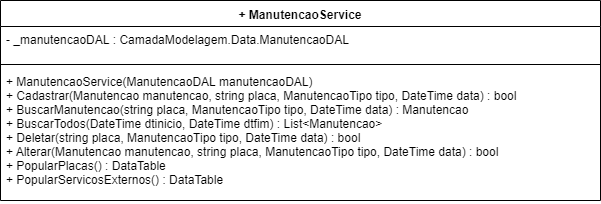

The diagram above was exported from draw.io. Its source (the exported page's mxGraphModel, read from the mxfile embedded in the PNG):
<mxGraphModel dx="984" dy="349" grid="1" gridSize="10" guides="1" tooltips="1" connect="1" arrows="1" fold="1" page="1" pageScale="1" pageWidth="1169" pageHeight="827" math="0" shadow="0">
  <root>
    <mxCell id="0" />
    <mxCell id="1" parent="0" />
    <mxCell id="MYMX8F3CuHnzxPZbWVWI-5" value="+ ManutencaoService" style="swimlane;fontStyle=1;align=center;verticalAlign=top;childLayout=stackLayout;horizontal=1;startSize=26;horizontalStack=0;resizeParent=1;resizeParentMax=0;resizeLast=0;collapsible=1;marginBottom=0;" parent="1" vertex="1">
      <mxGeometry x="10" y="70" width="600" height="200" as="geometry" />
    </mxCell>
    <mxCell id="MYMX8F3CuHnzxPZbWVWI-6" value="- _manutencaoDAL : CamadaModelagem.Data.ManutencaoDAL" style="text;strokeColor=none;fillColor=none;align=left;verticalAlign=top;spacingLeft=4;spacingRight=4;overflow=hidden;rotatable=0;points=[[0,0.5],[1,0.5]];portConstraint=eastwest;" parent="MYMX8F3CuHnzxPZbWVWI-5" vertex="1">
      <mxGeometry y="26" width="600" height="34" as="geometry" />
    </mxCell>
    <mxCell id="MYMX8F3CuHnzxPZbWVWI-7" value="" style="line;strokeWidth=1;fillColor=none;align=left;verticalAlign=middle;spacingTop=-1;spacingLeft=3;spacingRight=3;rotatable=0;labelPosition=right;points=[];portConstraint=eastwest;" parent="MYMX8F3CuHnzxPZbWVWI-5" vertex="1">
      <mxGeometry y="60" width="600" height="8" as="geometry" />
    </mxCell>
    <mxCell id="MYMX8F3CuHnzxPZbWVWI-8" value="+ ManutencaoService(ManutencaoDAL manutencaoDAL)&#10;+ Cadastrar(Manutencao manutencao, string placa, ManutencaoTipo tipo, DateTime data) : bool&#10;+ BuscarManutencao(string placa, ManutencaoTipo tipo, DateTime data) : Manutencao&#10;+ BuscarTodos(DateTime dtinicio, DateTime dtfim) : List&lt;Manutencao&gt;&#10;+ Deletar(string placa, ManutencaoTipo tipo, DateTime data) : bool&#10;+ Alterar(Manutencao manutencao, string placa, ManutencaoTipo tipo, DateTime data) : bool&#10;+ PopularPlacas() : DataTable&#10;+ PopularServicosExternos() : DataTable " style="text;strokeColor=none;fillColor=none;align=left;verticalAlign=top;spacingLeft=4;spacingRight=4;overflow=hidden;rotatable=0;points=[[0,0.5],[1,0.5]];portConstraint=eastwest;" parent="MYMX8F3CuHnzxPZbWVWI-5" vertex="1">
      <mxGeometry y="68" width="600" height="132" as="geometry" />
    </mxCell>
  </root>
</mxGraphModel>